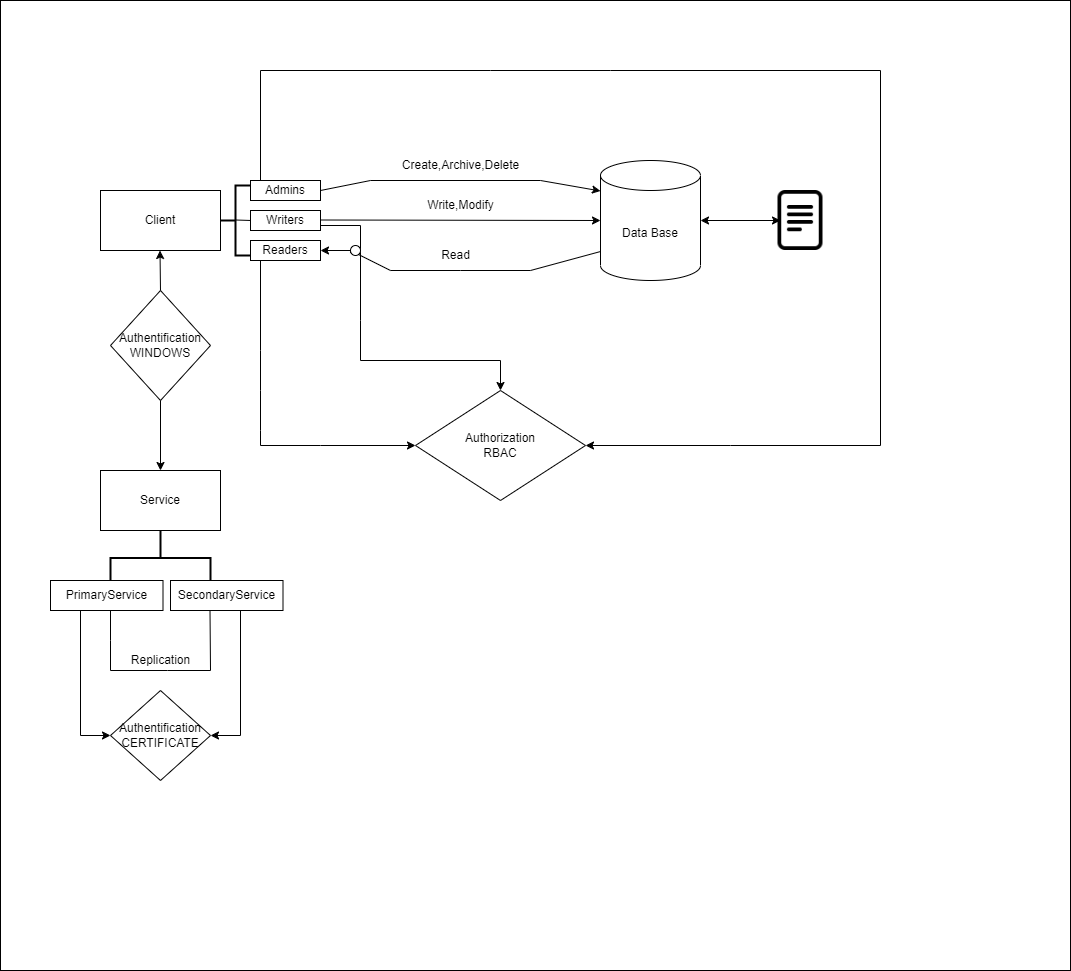

The diagram above was exported from draw.io. Its source (the exported page's mxGraphModel, read from the mxfile embedded in the PNG):
<mxGraphModel dx="1947" dy="1104" grid="1" gridSize="10" guides="1" tooltips="1" connect="1" arrows="1" fold="1" page="1" pageScale="1" pageWidth="850" pageHeight="1100" math="0" shadow="0">
  <root>
    <mxCell id="0" />
    <mxCell id="1" parent="0" />
    <mxCell id="JUiSjmkUi7Q0Lad8fWzY-56" value="" style="rounded=0;whiteSpace=wrap;html=1;strokeColor=#000000;fillColor=default;" vertex="1" parent="1">
      <mxGeometry x="10" width="1070" height="970" as="geometry" />
    </mxCell>
    <mxCell id="JUiSjmkUi7Q0Lad8fWzY-1" value="Data Base" style="shape=cylinder3;whiteSpace=wrap;html=1;boundedLbl=1;backgroundOutline=1;size=15;" vertex="1" parent="1">
      <mxGeometry x="610" y="160" width="100" height="120" as="geometry" />
    </mxCell>
    <mxCell id="JUiSjmkUi7Q0Lad8fWzY-2" value="Client" style="rounded=0;whiteSpace=wrap;html=1;" vertex="1" parent="1">
      <mxGeometry x="110" y="190" width="120" height="60" as="geometry" />
    </mxCell>
    <mxCell id="JUiSjmkUi7Q0Lad8fWzY-3" value="Service" style="rounded=0;whiteSpace=wrap;html=1;" vertex="1" parent="1">
      <mxGeometry x="110" y="470" width="120" height="60" as="geometry" />
    </mxCell>
    <mxCell id="JUiSjmkUi7Q0Lad8fWzY-5" value="" style="strokeWidth=2;html=1;shape=mxgraph.flowchart.annotation_2;align=left;labelPosition=right;pointerEvents=1;" vertex="1" parent="1">
      <mxGeometry x="230" y="185" width="30" height="70" as="geometry" />
    </mxCell>
    <mxCell id="JUiSjmkUi7Q0Lad8fWzY-6" value="" style="endArrow=none;html=1;rounded=0;" edge="1" parent="1">
      <mxGeometry width="50" height="50" relative="1" as="geometry">
        <mxPoint x="245" y="219.5" as="sourcePoint" />
        <mxPoint x="260" y="220" as="targetPoint" />
      </mxGeometry>
    </mxCell>
    <mxCell id="JUiSjmkUi7Q0Lad8fWzY-7" value="Admins" style="rounded=0;whiteSpace=wrap;html=1;" vertex="1" parent="1">
      <mxGeometry x="260" y="180" width="70" height="20" as="geometry" />
    </mxCell>
    <mxCell id="JUiSjmkUi7Q0Lad8fWzY-8" value="Writers" style="rounded=0;whiteSpace=wrap;html=1;" vertex="1" parent="1">
      <mxGeometry x="260" y="210" width="70" height="20" as="geometry" />
    </mxCell>
    <mxCell id="JUiSjmkUi7Q0Lad8fWzY-9" value="Readers" style="rounded=0;whiteSpace=wrap;html=1;" vertex="1" parent="1">
      <mxGeometry x="260" y="240" width="70" height="20" as="geometry" />
    </mxCell>
    <mxCell id="JUiSjmkUi7Q0Lad8fWzY-10" value="" style="endArrow=classic;html=1;rounded=0;entryX=0;entryY=0.5;entryDx=0;entryDy=0;entryPerimeter=0;" edge="1" parent="1" target="JUiSjmkUi7Q0Lad8fWzY-1">
      <mxGeometry width="50" height="50" relative="1" as="geometry">
        <mxPoint x="330" y="219.5" as="sourcePoint" />
        <mxPoint x="430" y="219.5" as="targetPoint" />
      </mxGeometry>
    </mxCell>
    <mxCell id="JUiSjmkUi7Q0Lad8fWzY-11" value="" style="endArrow=classic;html=1;rounded=0;entryX=0;entryY=0.5;entryDx=0;entryDy=0;entryPerimeter=0;exitX=-0.002;exitY=0.759;exitDx=0;exitDy=0;exitPerimeter=0;startArrow=none;" edge="1" parent="1" source="JUiSjmkUi7Q0Lad8fWzY-33">
      <mxGeometry width="50" height="50" relative="1" as="geometry">
        <mxPoint x="560" y="250.5" as="sourcePoint" />
        <mxPoint x="330" y="250" as="targetPoint" />
        <Array as="points">
          <mxPoint x="360" y="250" />
        </Array>
      </mxGeometry>
    </mxCell>
    <mxCell id="JUiSjmkUi7Q0Lad8fWzY-12" value="" style="endArrow=classic;html=1;rounded=0;entryX=0;entryY=0.5;entryDx=0;entryDy=0;entryPerimeter=0;" edge="1" parent="1">
      <mxGeometry width="50" height="50" relative="1" as="geometry">
        <mxPoint x="330" y="190" as="sourcePoint" />
        <mxPoint x="610" y="190.5" as="targetPoint" />
        <Array as="points">
          <mxPoint x="380" y="180" />
          <mxPoint x="550" y="180" />
        </Array>
      </mxGeometry>
    </mxCell>
    <mxCell id="JUiSjmkUi7Q0Lad8fWzY-13" value="Read" style="text;html=1;align=center;verticalAlign=middle;resizable=0;points=[];autosize=1;strokeColor=none;fillColor=none;" vertex="1" parent="1">
      <mxGeometry x="440" y="240" width="50" height="30" as="geometry" />
    </mxCell>
    <mxCell id="JUiSjmkUi7Q0Lad8fWzY-14" value="Write,Modify" style="text;html=1;align=center;verticalAlign=middle;resizable=0;points=[];autosize=1;strokeColor=none;fillColor=none;" vertex="1" parent="1">
      <mxGeometry x="425" y="190" width="90" height="30" as="geometry" />
    </mxCell>
    <mxCell id="JUiSjmkUi7Q0Lad8fWzY-15" value="Create,Archive,Delete" style="text;html=1;align=center;verticalAlign=middle;resizable=0;points=[];autosize=1;strokeColor=none;fillColor=none;" vertex="1" parent="1">
      <mxGeometry x="400" y="150" width="140" height="30" as="geometry" />
    </mxCell>
    <mxCell id="JUiSjmkUi7Q0Lad8fWzY-16" value="Authentification&lt;br&gt;WINDOWS" style="rhombus;whiteSpace=wrap;html=1;" vertex="1" parent="1">
      <mxGeometry x="120" y="290" width="100" height="110" as="geometry" />
    </mxCell>
    <mxCell id="JUiSjmkUi7Q0Lad8fWzY-19" value="" style="endArrow=classic;html=1;rounded=0;" edge="1" parent="1">
      <mxGeometry width="50" height="50" relative="1" as="geometry">
        <mxPoint x="170" y="290" as="sourcePoint" />
        <mxPoint x="169.5" y="250" as="targetPoint" />
      </mxGeometry>
    </mxCell>
    <mxCell id="JUiSjmkUi7Q0Lad8fWzY-20" value="" style="endArrow=classic;html=1;rounded=0;exitX=0.5;exitY=1;exitDx=0;exitDy=0;entryX=0.5;entryY=0;entryDx=0;entryDy=0;" edge="1" parent="1" source="JUiSjmkUi7Q0Lad8fWzY-16" target="JUiSjmkUi7Q0Lad8fWzY-3">
      <mxGeometry width="50" height="50" relative="1" as="geometry">
        <mxPoint x="170.20999999999998" y="470" as="sourcePoint" />
        <mxPoint x="169.70999999999998" y="430" as="targetPoint" />
      </mxGeometry>
    </mxCell>
    <mxCell id="JUiSjmkUi7Q0Lad8fWzY-23" value="" style="endArrow=classic;html=1;rounded=0;entryX=0;entryY=0.5;entryDx=0;entryDy=0;" edge="1" parent="1" target="JUiSjmkUi7Q0Lad8fWzY-41">
      <mxGeometry width="50" height="50" relative="1" as="geometry">
        <mxPoint x="270" y="260" as="sourcePoint" />
        <mxPoint x="420" y="430" as="targetPoint" />
        <Array as="points">
          <mxPoint x="270" y="350" />
          <mxPoint x="270" y="390" />
          <mxPoint x="270" y="430" />
          <mxPoint x="270" y="445" />
          <mxPoint x="330" y="445" />
        </Array>
      </mxGeometry>
    </mxCell>
    <mxCell id="JUiSjmkUi7Q0Lad8fWzY-31" value="" style="endArrow=classic;html=1;rounded=0;entryX=1;entryY=0.5;entryDx=0;entryDy=0;" edge="1" parent="1" target="JUiSjmkUi7Q0Lad8fWzY-41">
      <mxGeometry width="50" height="50" relative="1" as="geometry">
        <mxPoint x="270" y="180" as="sourcePoint" />
        <mxPoint x="600" y="440" as="targetPoint" />
        <Array as="points">
          <mxPoint x="270" y="70" />
          <mxPoint x="500" y="70" />
          <mxPoint x="620" y="70" />
          <mxPoint x="890" y="70" />
          <mxPoint x="890" y="445" />
          <mxPoint x="740" y="445" />
        </Array>
      </mxGeometry>
    </mxCell>
    <mxCell id="JUiSjmkUi7Q0Lad8fWzY-32" value="" style="endArrow=classic;html=1;rounded=0;exitX=1;exitY=0.75;exitDx=0;exitDy=0;" edge="1" parent="1" source="JUiSjmkUi7Q0Lad8fWzY-8">
      <mxGeometry width="50" height="50" relative="1" as="geometry">
        <mxPoint x="330" y="220" as="sourcePoint" />
        <mxPoint x="510" y="390" as="targetPoint" />
        <Array as="points">
          <mxPoint x="370" y="225" />
          <mxPoint x="370" y="320" />
          <mxPoint x="370" y="360" />
          <mxPoint x="510" y="360" />
        </Array>
      </mxGeometry>
    </mxCell>
    <mxCell id="JUiSjmkUi7Q0Lad8fWzY-39" value="" style="endArrow=none;html=1;rounded=0;entryX=0;entryY=0.5;entryDx=0;entryDy=0;entryPerimeter=0;exitX=-0.002;exitY=0.759;exitDx=0;exitDy=0;exitPerimeter=0;" edge="1" parent="1" source="JUiSjmkUi7Q0Lad8fWzY-1" target="JUiSjmkUi7Q0Lad8fWzY-33">
      <mxGeometry width="50" height="50" relative="1" as="geometry">
        <mxPoint x="609.8000000000001" y="251.08000000000004" as="sourcePoint" />
        <mxPoint x="330" y="250" as="targetPoint" />
        <Array as="points">
          <mxPoint x="540" y="270" />
          <mxPoint x="470" y="270" />
          <mxPoint x="400" y="270" />
        </Array>
      </mxGeometry>
    </mxCell>
    <mxCell id="JUiSjmkUi7Q0Lad8fWzY-33" value="" style="ellipse;whiteSpace=wrap;html=1;aspect=fixed;" vertex="1" parent="1">
      <mxGeometry x="360" y="245" width="10" height="10" as="geometry" />
    </mxCell>
    <mxCell id="JUiSjmkUi7Q0Lad8fWzY-41" value="Authorization&lt;br&gt;RBAC" style="rhombus;whiteSpace=wrap;html=1;" vertex="1" parent="1">
      <mxGeometry x="425" y="390" width="170" height="110" as="geometry" />
    </mxCell>
    <mxCell id="JUiSjmkUi7Q0Lad8fWzY-44" value="" style="shape=image;html=1;verticalAlign=top;verticalLabelPosition=bottom;labelBackgroundColor=#ffffff;imageAspect=0;aspect=fixed;image=https://cdn1.iconfinder.com/data/icons/bootstrap-vol-3/16/file-text-128.png;fillColor=#080808;" vertex="1" parent="1">
      <mxGeometry x="780" y="190" width="60" height="60" as="geometry" />
    </mxCell>
    <mxCell id="JUiSjmkUi7Q0Lad8fWzY-45" value="" style="endArrow=classic;startArrow=classic;html=1;rounded=0;" edge="1" parent="1">
      <mxGeometry width="50" height="50" relative="1" as="geometry">
        <mxPoint x="710" y="220" as="sourcePoint" />
        <mxPoint x="790" y="220" as="targetPoint" />
      </mxGeometry>
    </mxCell>
    <mxCell id="JUiSjmkUi7Q0Lad8fWzY-47" value="" style="strokeWidth=2;html=1;shape=mxgraph.flowchart.annotation_2;align=left;labelPosition=right;pointerEvents=1;fillColor=#080808;rotation=90;" vertex="1" parent="1">
      <mxGeometry x="142.5" y="507.5" width="55" height="100" as="geometry" />
    </mxCell>
    <mxCell id="JUiSjmkUi7Q0Lad8fWzY-48" value="PrimaryService" style="rounded=0;whiteSpace=wrap;html=1;fillColor=default;strokeColor=#000000;" vertex="1" parent="1">
      <mxGeometry x="60" y="580" width="112.5" height="30" as="geometry" />
    </mxCell>
    <mxCell id="JUiSjmkUi7Q0Lad8fWzY-49" value="SecondaryService" style="rounded=0;whiteSpace=wrap;html=1;fillColor=default;strokeColor=#000000;" vertex="1" parent="1">
      <mxGeometry x="180" y="580" width="112.5" height="30" as="geometry" />
    </mxCell>
    <mxCell id="JUiSjmkUi7Q0Lad8fWzY-50" value="" style="endArrow=none;html=1;rounded=0;" edge="1" parent="1">
      <mxGeometry width="50" height="50" relative="1" as="geometry">
        <mxPoint x="120" y="610" as="sourcePoint" />
        <mxPoint x="219.5" y="610" as="targetPoint" />
        <Array as="points">
          <mxPoint x="120" y="640" />
          <mxPoint x="120" y="670" />
          <mxPoint x="177" y="670" />
          <mxPoint x="220" y="670" />
        </Array>
      </mxGeometry>
    </mxCell>
    <mxCell id="JUiSjmkUi7Q0Lad8fWzY-51" value="Replication" style="text;html=1;align=center;verticalAlign=middle;resizable=0;points=[];autosize=1;strokeColor=none;fillColor=none;" vertex="1" parent="1">
      <mxGeometry x="130" y="645" width="80" height="30" as="geometry" />
    </mxCell>
    <mxCell id="JUiSjmkUi7Q0Lad8fWzY-53" value="Authentification&lt;br&gt;CERTIFICATE" style="rhombus;whiteSpace=wrap;html=1;" vertex="1" parent="1">
      <mxGeometry x="120" y="690" width="100" height="90" as="geometry" />
    </mxCell>
    <mxCell id="JUiSjmkUi7Q0Lad8fWzY-54" value="" style="endArrow=classic;html=1;rounded=0;exitX=0.5;exitY=1;exitDx=0;exitDy=0;entryX=0;entryY=0.5;entryDx=0;entryDy=0;" edge="1" parent="1" target="JUiSjmkUi7Q0Lad8fWzY-53">
      <mxGeometry width="50" height="50" relative="1" as="geometry">
        <mxPoint x="90" y="610" as="sourcePoint" />
        <mxPoint x="90" y="740" as="targetPoint" />
        <Array as="points">
          <mxPoint x="90" y="735" />
        </Array>
      </mxGeometry>
    </mxCell>
    <mxCell id="JUiSjmkUi7Q0Lad8fWzY-55" value="" style="endArrow=classic;html=1;rounded=0;exitX=0.5;exitY=1;exitDx=0;exitDy=0;entryX=1;entryY=0.5;entryDx=0;entryDy=0;" edge="1" parent="1" target="JUiSjmkUi7Q0Lad8fWzY-53">
      <mxGeometry width="50" height="50" relative="1" as="geometry">
        <mxPoint x="250" y="610" as="sourcePoint" />
        <mxPoint x="280" y="735" as="targetPoint" />
        <Array as="points">
          <mxPoint x="250" y="735" />
        </Array>
      </mxGeometry>
    </mxCell>
  </root>
</mxGraphModel>